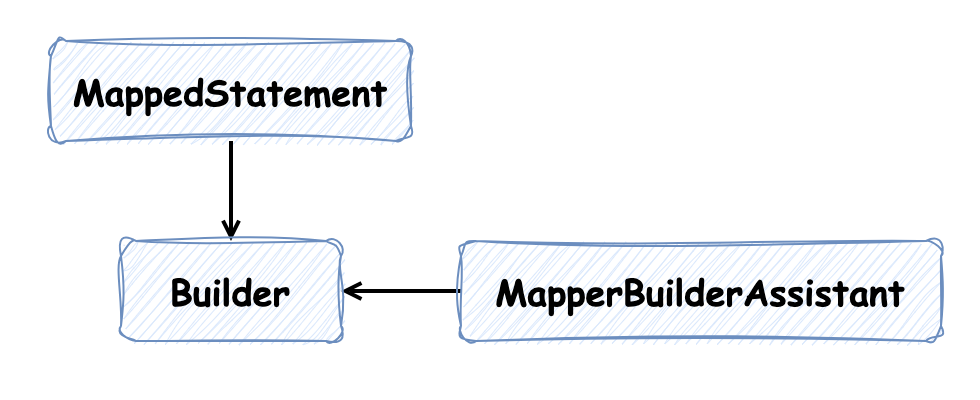

The diagram above was exported from draw.io. Its source (the exported page's mxGraphModel, read from the mxfile embedded in the PNG):
<mxGraphModel dx="1434" dy="854" grid="1" gridSize="10" guides="1" tooltips="1" connect="1" arrows="1" fold="1" page="1" pageScale="1" pageWidth="1169" pageHeight="827" math="0" shadow="0">
  <root>
    <mxCell id="0" />
    <mxCell id="1" parent="0" />
    <mxCell id="QMpCWD58A60dGvQdcby_-6" value="" style="rounded=0;whiteSpace=wrap;html=1;strokeColor=none;fontFamily=Helvetica;fontSize=11;fontColor=default;labelBackgroundColor=default;" vertex="1" parent="1">
      <mxGeometry x="50" y="60" width="490" height="200" as="geometry" />
    </mxCell>
    <mxCell id="QMpCWD58A60dGvQdcby_-5" style="edgeStyle=orthogonalEdgeStyle;shape=connector;rounded=0;orthogonalLoop=1;jettySize=auto;html=1;entryX=1;entryY=0.5;entryDx=0;entryDy=0;strokeColor=default;strokeWidth=2;align=center;verticalAlign=middle;fontFamily=Helvetica;fontSize=11;fontColor=default;labelBackgroundColor=default;endArrow=open;endFill=0;" edge="1" parent="1" source="qWGPs8q295L0_WPWid-a-4" target="QMpCWD58A60dGvQdcby_-3">
      <mxGeometry relative="1" as="geometry" />
    </mxCell>
    <mxCell id="qWGPs8q295L0_WPWid-a-4" value="&lt;font face=&quot;Comic Sans MS&quot;&gt;&lt;span style=&quot;font-size: 18px;&quot;&gt;&lt;b&gt;MapperBuilderAssistant&lt;/b&gt;&lt;/span&gt;&lt;/font&gt;" style="rounded=1;whiteSpace=wrap;html=1;fillColor=#dae8fc;strokeColor=#6c8ebf;sketch=1;curveFitting=1;jiggle=2;" parent="1" vertex="1">
      <mxGeometry x="280" y="180" width="240" height="50" as="geometry" />
    </mxCell>
    <mxCell id="QMpCWD58A60dGvQdcby_-4" style="edgeStyle=orthogonalEdgeStyle;shape=connector;rounded=0;orthogonalLoop=1;jettySize=auto;html=1;exitX=0.5;exitY=1;exitDx=0;exitDy=0;strokeColor=default;strokeWidth=2;align=center;verticalAlign=middle;fontFamily=Helvetica;fontSize=11;fontColor=default;labelBackgroundColor=default;endArrow=open;endFill=0;" edge="1" parent="1" source="QMpCWD58A60dGvQdcby_-2" target="QMpCWD58A60dGvQdcby_-3">
      <mxGeometry relative="1" as="geometry" />
    </mxCell>
    <mxCell id="QMpCWD58A60dGvQdcby_-2" value="&lt;b style=&quot;font-family: &amp;quot;Comic Sans MS&amp;quot;; font-size: 18px;&quot;&gt;MappedStatement&lt;/b&gt;" style="rounded=1;whiteSpace=wrap;html=1;fillColor=#dae8fc;strokeColor=#6c8ebf;sketch=1;curveFitting=1;jiggle=2;" vertex="1" parent="1">
      <mxGeometry x="75" y="80" width="180" height="50" as="geometry" />
    </mxCell>
    <mxCell id="QMpCWD58A60dGvQdcby_-3" value="&lt;font face=&quot;Comic Sans MS&quot;&gt;&lt;span style=&quot;font-size: 18px;&quot;&gt;&lt;b&gt;Builder&lt;/b&gt;&lt;/span&gt;&lt;/font&gt;" style="rounded=1;whiteSpace=wrap;html=1;fillColor=#dae8fc;strokeColor=#6c8ebf;sketch=1;curveFitting=1;jiggle=2;" vertex="1" parent="1">
      <mxGeometry x="110" y="180" width="110" height="50" as="geometry" />
    </mxCell>
  </root>
</mxGraphModel>